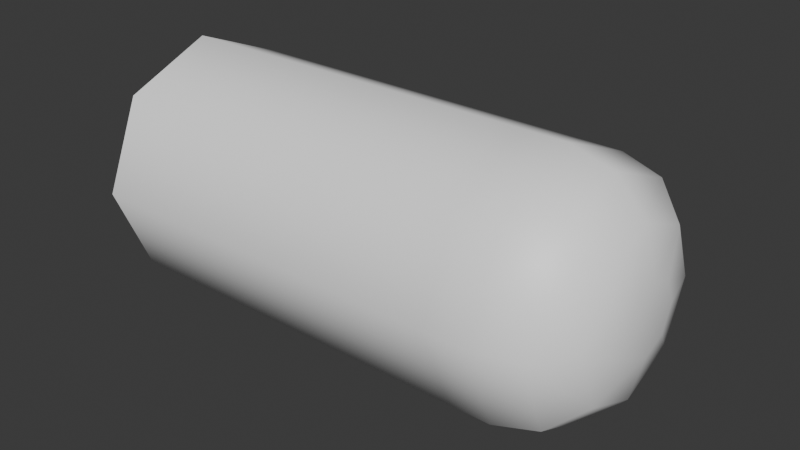 # Source: arrow.blend  (saved by Blender 4.1.24; exported with 4.5.12 LTS)
import bpy
from mathutils import Matrix  # noqa: F401  (used for matrix-valued properties, if any)

bpy.ops.wm.read_factory_settings(use_empty=True)
scene = bpy.context.scene
scene.name = 'Scene'

# ---- collections
col_collection = bpy.data.collections.new('Collection'); scene.collection.children.link(col_collection)

# ---- materials (node trees are filled in below, after node groups)
mat_material_001 = bpy.data.materials.new('Material.001')
mat_material_001.use_transparent_shadow = False
mat_material_002 = bpy.data.materials.new('Material.002')
mat_material_002.use_transparent_shadow = False

# ---- material node trees
mat_material_001.use_nodes = True; mat_material_001.node_tree.nodes.clear()
_N = mat_material_001.node_tree.nodes; _L = mat_material_001.node_tree.links
n0 = _N.new('ShaderNodeBsdfPrincipled'); n0.name = 'Principled BSDF'; n0.location = (10, 300)
n0.inputs[0].default_value = (0.2543, 0.4187, 1.0, 1.0)
n0.inputs[1].default_value = 0.5
n1 = _N.new('ShaderNodeOutputMaterial'); n1.name = 'Material Output'; n1.location = (300, 300)
_L.new(n0.outputs[0], n1.inputs[0])
n1.is_active_output = True
mat_material_002.use_nodes = True; mat_material_002.node_tree.nodes.clear()
_N = mat_material_002.node_tree.nodes; _L = mat_material_002.node_tree.links
n0 = _N.new('ShaderNodeBsdfPrincipled'); n0.name = 'Principled BSDF'; n0.location = (10, 300)
n0.inputs[0].default_value = (1.0, 1.0, 1.0, 1.0)
n1 = _N.new('ShaderNodeOutputMaterial'); n1.name = 'Material Output'; n1.location = (300, 300)
_L.new(n0.outputs[0], n1.inputs[0])
n1.is_active_output = True

# ---- world
world_world = bpy.data.worlds.new('World'); scene.world = world_world
world_world.use_nodes = True; world_world.node_tree.nodes.clear()
_N = world_world.node_tree.nodes; _L = world_world.node_tree.links
n0 = _N.new('ShaderNodeOutputWorld'); n0.name = 'World Output'; n0.location = (300, 300)
n1 = _N.new('ShaderNodeBackground'); n1.name = 'Background'; n1.location = (10, 300)
n1.inputs[0].default_value = (0.05088, 0.05088, 0.05088, 1.0)
_L.new(n1.outputs[0], n0.inputs[0])
n0.is_active_output = True
world_world.color = (0.05088, 0.05088, 0.05088)
world_world.use_sun_shadow = False
world_world.sun_shadow_jitter_overblur = 0.0

# ---- meshes
me_cylinder = bpy.data.meshes.new('Cylinder')
me_cylinder.from_pydata([(-0.4, 0.2, -1.192e-08), (0.2, 0.2, 2.384e-08), (-0.4, 0.1414, -0.1414), (0.2, 0.1414, -0.1414), (-0.4, 2.842e-15, -0.2), (0.2, 5.374e-08, -0.2), (-0.4, -0.1414, -0.1414), (0.2, -0.1414, -0.1414), (-0.4, -0.2, -5.96e-08), (0.2, -0.2, -3.576e-08), (-0.4, -0.1414, 0.1414), (0.2, -0.1414, 0.1414), (-0.4, -5.374e-08, 0.2), (0.2, -2.842e-15, 0.2), (-0.4, 0.1414, 0.1414), (0.2, 0.1414, 0.1414), (0.4, 0.03863, -0.03863), (0.2657, 0.1414, -0.1414), (0.382, 0.09003, -0.09003), (0.3328, 0.1277, -0.1276), (0.2657, 0.2, 3.22e-08), (0.4, 0.05463, 5.215e-08), (0.3328, 0.1805, 4.144e-08), (0.382, 0.1273, 4.889e-08), (0.4, 6.333e-08, -0.05463), (0.2657, 6.618e-08, -0.2), (0.382, 7.404e-08, -0.1273), (0.3328, 7.497e-08, -0.1805), (0.4, -0.03863, -0.03863), (0.2657, -0.1414, -0.1414), (0.382, -0.09003, -0.09003), (0.3328, -0.1276, -0.1277), (0.4, -0.05463, 1.863e-08), (0.2657, -0.2, -2.741e-08), (0.382, -0.1273, 2.794e-09), (0.3328, -0.1805, -1.444e-08), (0.4, -0.03863, 0.03863), (0.2657, -0.1414, 0.1414), (0.382, -0.09003, 0.09003), (0.3328, -0.1276, 0.1276), (0.4, 8.196e-08, 0.05463), (0.2657, 1.244e-08, 0.2), (0.382, 5.681e-08, 0.1273), (0.3328, 3.12e-08, 0.1805), (0.4, 0.03863, 0.03863), (0.2657, 0.1414, 0.1414), (0.382, 0.09003, 0.09003), (0.3328, 0.1277, 0.1277), (-0.23, 0.2, 5.96e-10), (-0.23, 0.1414, -0.1414), (-0.23, 1.881e-08, -0.2), (-0.23, -0.1414, -0.1414), (-0.23, -0.2, -5.126e-08), (-0.23, -0.1414, 0.1414), (-0.23, -3.493e-08, 0.2), (-0.23, 0.1414, 0.1414)], [], [(48, 1, 3, 49), (49, 3, 5, 50), (50, 5, 7, 51), (51, 7, 9, 52), (52, 9, 11, 53), (53, 11, 13, 54), (11, 9, 33, 37), (54, 13, 15, 55), (55, 15, 1, 48), (0, 2, 4, 6, 8, 10, 12, 14), (5, 3, 17, 25), (1, 15, 45, 20), (13, 11, 37, 41), (7, 5, 25, 29), (16, 21, 44, 40, 36, 32, 28, 24), (9, 7, 29, 33), (15, 13, 41, 45), (17, 20, 22, 19), (19, 22, 23, 18), (18, 23, 21, 16), (25, 17, 19, 27), (27, 19, 18, 26), (26, 18, 16, 24), (29, 25, 27, 31), (31, 27, 26, 30), (30, 26, 24, 28), (33, 29, 31, 35), (35, 31, 30, 34), (34, 30, 28, 32), (37, 33, 35, 39), (39, 35, 34, 38), (38, 34, 32, 36), (41, 37, 39, 43), (43, 39, 38, 42), (42, 38, 36, 40), (45, 41, 43, 47), (47, 43, 42, 46), (46, 42, 40, 44), (20, 45, 47, 22), (22, 47, 46, 23), (23, 46, 44, 21), (3, 1, 20, 17), (14, 55, 48, 0), (12, 54, 55, 14), (10, 53, 54, 12), (8, 52, 53, 10), (6, 51, 52, 8), (4, 50, 51, 6), (2, 49, 50, 4), (0, 48, 49, 2)])
me_cylinder.polygons.foreach_set('use_smooth', [True] * 50)
me_cylinder.polygons.foreach_set('material_index', [1, 1, 1, 1, 1, 1, 1, 1, 1, 1, 1, 1, 1, 1, 1, 1, 1, 1, 1, 1, 1, 1, 1, 1, 1, 1, 1, 1, 1, 1, 1, 1, 1, 1, 1, 1, 1, 1, 1, 1, 1, 1, 1, 1, 1, 1, 1, 1, 1, 1])
_k = set([(0, 2), (0, 14), (2, 4), (4, 6), (6, 8), (8, 10), (10, 12), (12, 14)])
me_cylinder.attributes.new('sharp_edge', 'BOOLEAN', 'EDGE').data.foreach_set('value', [ (min(e.vertices), max(e.vertices)) in _k for e in me_cylinder.edges])
_uv = me_cylinder.uv_layers.new(name='UVMap')
_uv.uv.foreach_set('vector', [1.0, 0.675, 1.0, 1.0, 0.875, 1.0, 0.875, 0.675, 0.875, 0.675, 0.875, 1.0, 0.75, 1.0, 0.75, 0.675, 0.75, 0.675, 0.75, 1.0, 0.625, 1.0, 0.625, 0.675, 0.625, 0.675, 0.625, 1.0, 0.5, 1.0, 0.5, 0.675, 0.5, 0.675, 0.5, 1.0, 0.375, 1.0, 0.375, 0.675, 0.375, 0.675, 0.375, 1.0, 0.25, 1.0, 0.25, 0.675, 0.375, 1.0, 0.5, 1.0, 0.5, 1.0, 0.375, 1.0, 0.25, 0.675, 0.25, 1.0, 0.125, 1.0, 0.125, 0.675, 0.125, 0.675, 0.125, 1.0, 0.0, 1.0, 0.0, 0.675, 0.75, 0.49, 0.9197, 0.4197, 0.99, 0.25, 0.9197, 0.08029, 0.75, 0.01, 0.5803, 0.08029, 0.51, 0.25, 0.5803, 0.4197, 0.75, 1.0, 0.875, 1.0, 0.875, 1.0, 0.75, 1.0, 0.0, 1.0, 0.125, 1.0, 0.125, 1.0, 0.0, 1.0, 0.25, 1.0, 0.375, 1.0, 0.375, 1.0, 0.25, 1.0, 0.625, 1.0, 0.75, 1.0, 0.75, 1.0, 0.625, 1.0, 0.2964, 0.2964, 0.25, 0.3156, 0.2036, 0.2964, 0.1844, 0.25, 0.2036, 0.2036, 0.25, 0.1844, 0.2964, 0.2036, 0.3156, 0.25, 0.5, 1.0, 0.625, 1.0, 0.625, 1.0, 0.5, 1.0, 0.125, 1.0, 0.25, 1.0, 0.25, 1.0, 0.125, 1.0, 0.875, 1.0, 1.0, 1.0, 0.9939, 1.0, 0.8811, 1.0, 0.8811, 1.0, 0.9939, 1.0, 0.9773, 1.0, 0.8977, 1.0, 0.3889, 0.4325, 0.2808, 0.4772, 0.25, 0.3156, 0.2964, 0.2964, 0.75, 1.0, 0.875, 1.0, 0.8689, 1.0, 0.7561, 1.0, 0.7561, 1.0, 0.8689, 1.0, 0.8523, 1.0, 0.7727, 1.0, 0.4772, 0.2808, 0.4325, 0.3889, 0.2964, 0.2964, 0.3156, 0.25, 0.625, 1.0, 0.75, 1.0, 0.7439, 1.0, 0.6311, 1.0, 0.6311, 1.0, 0.7439, 1.0, 0.7273, 1.0, 0.6477, 1.0, 0.4325, 0.1111, 0.4772, 0.2192, 0.3156, 0.25, 0.2964, 0.2036, 0.5, 1.0, 0.625, 1.0, 0.6189, 1.0, 0.5061, 1.0, 0.5061, 1.0, 0.6189, 1.0, 0.6023, 1.0, 0.5227, 1.0, 0.2808, 0.02277, 0.3889, 0.06752, 0.2964, 0.2036, 0.25, 0.1844, 0.375, 1.0, 0.5, 1.0, 0.4939, 1.0, 0.3811, 1.0, 0.3811, 1.0, 0.4939, 1.0, 0.4773, 1.0, 0.3977, 1.0, 0.1111, 0.06752, 0.2192, 0.02277, 0.25, 0.1844, 0.2036, 0.2036, 0.25, 1.0, 0.375, 1.0, 0.3689, 1.0, 0.2561, 1.0, 0.2561, 1.0, 0.3689, 1.0, 0.3523, 1.0, 0.2727, 1.0, 0.02277, 0.2192, 0.06752, 0.1111, 0.2036, 0.2036, 0.1844, 0.25, 0.125, 1.0, 0.25, 1.0, 0.2439, 1.0, 0.1311, 1.0, 0.1311, 1.0, 0.2439, 1.0, 0.2273, 1.0, 0.1477, 1.0, 0.06752, 0.3889, 0.02277, 0.2808, 0.1844, 0.25, 0.2036, 0.2964, 0.0, 1.0, 0.125, 1.0, 0.1189, 1.0, 0.006086, 1.0, 0.006086, 1.0, 0.1189, 1.0, 0.1023, 1.0, 0.02271, 1.0, 0.2192, 0.4772, 0.1111, 0.4325, 0.2036, 0.2964, 0.25, 0.3156, 0.875, 1.0, 1.0, 1.0, 1.0, 1.0, 0.875, 1.0, 0.125, 0.5, 0.125, 0.675, 0.0, 0.675, 0.0, 0.5, 0.25, 0.5, 0.25, 0.675, 0.125, 0.675, 0.125, 0.5, 0.375, 0.5, 0.375, 0.675, 0.25, 0.675, 0.25, 0.5, 0.5, 0.5, 0.5, 0.675, 0.375, 0.675, 0.375, 0.5, 0.625, 0.5, 0.625, 0.675, 0.5, 0.675, 0.5, 0.5, 0.75, 0.5, 0.75, 0.675, 0.625, 0.675, 0.625, 0.5, 0.875, 0.5, 0.875, 0.675, 0.75, 0.675, 0.75, 0.5, 1.0, 0.5, 1.0, 0.675, 0.875, 0.675, 0.875, 0.5])
me_cylinder.materials.append(mat_material_001)
me_cylinder.materials.append(mat_material_002)
me_cylinder.materials.append(None)
me_cylinder.update()

# ---- objects
ob_cylinder = bpy.data.objects.new('Cylinder', me_cylinder)

# ---- transforms, parenting, visibility, modifiers, constraints
ob_cylinder.location = (0.0, 0.0, 0.0)
ob_cylinder.scale = (0.5, 0.5, 0.5)

# ---- collection membership
col_collection.objects.link(ob_cylinder)

# ---- scene / render settings (as saved in the file)
scene.frame_start = 1; scene.frame_end = 250; scene.frame_set(1)
scene.render.engine = 'BLENDER_EEVEE_NEXT'
scene.cycles.sampling_pattern = 'TABULATED_SOBOL'
scene.eevee.ray_tracing_options.trace_max_roughness = 0.0
bpy.context.view_layer.update()

# ---- added for rendering (the .blend has no active camera and no usable light): camera, sun
cam_auto = bpy.data.cameras.new('AutoCamera')
cam_auto.lens = 50.0
cam_auto.sensor_width = 36.0
cam_auto.clip_end = 1000.0
ob_auto_camera = bpy.data.objects.new('AutoCamera', cam_auto)
scene.collection.objects.link(ob_auto_camera)
ob_auto_camera.location = (0.453266, -0.543919, 0.362613)
ob_auto_camera.rotation_euler = (1.09748, -7.21219e-08, 0.694738)
scene.camera = ob_auto_camera
light_auto_sun = bpy.data.lights.new('AutoSun', 'SUN')
light_auto_sun.energy = 3.0
light_auto_sun.angle = 0.0523599
ob_auto_sun = bpy.data.objects.new('AutoSun', light_auto_sun)
scene.collection.objects.link(ob_auto_sun)
ob_auto_sun.rotation_euler = (0.872665, 0.174533, 0.523599)
bpy.context.view_layer.update()
